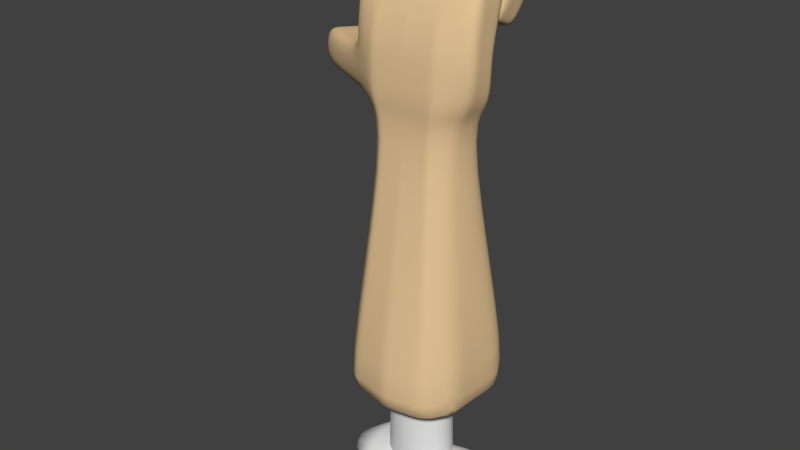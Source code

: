 # Source: bone_arm.blend  (saved by Blender 2.79.0; exported with 4.5.12 LTS)
import bpy
from mathutils import Matrix  # noqa: F401  (used for matrix-valued properties, if any)

bpy.ops.wm.read_factory_settings(use_empty=True)
scene = bpy.context.scene
scene.name = 'Scene'

# ---- collections
col_collection_1 = bpy.data.collections.new('Collection 1'); scene.collection.children.link(col_collection_1)

# ---- materials (node trees are filled in below, after node groups)
mat_skin = bpy.data.materials.new('Skin')
mat_skin.alpha_threshold = 0.0
mat_skin.use_transparent_shadow = False
mat_skin.diffuse_color = (0.8, 0.5691, 0.3121, 1.0)
mat_skin.roughness = 0.5
mat_muscle = bpy.data.materials.new('Muscle')
mat_muscle.alpha_threshold = 0.0
mat_muscle.use_transparent_shadow = False
mat_muscle.diffuse_color = (0.8, 0.004931, 0.006199, 1.0)
mat_muscle.roughness = 0.5
mat_bone = bpy.data.materials.new('Bone')
mat_bone.alpha_threshold = 0.0
mat_bone.use_transparent_shadow = False
mat_bone.roughness = 0.5

# ---- material node trees

# ---- world
world_world = bpy.data.worlds.new('World'); scene.world = world_world
world_world.color = (0.05088, 0.05088, 0.05088)
world_world.use_sun_shadow = False
world_world.sun_shadow_jitter_overblur = 0.0
world_world.cycles.sampling_method = 'MANUAL'

# ---- meshes
me_cube = bpy.data.meshes.new('Cube')
me_cube.from_pydata([(-0.4652, -1.107, 0.8864), (0.02178, -1.107, 0.8864), (0.5168, -1.107, 0.8864), (0.5562, -1.748, -1.303), (0.4773, -1.768, -1.303), (0.0573, -1.771, -1.303), (-0.01374, -1.771, -1.303), (-0.4337, -1.771, -1.303), (0.5168, 0.7246, 0.8864), (0.02178, 0.7246, 0.8864), (-0.4652, 0.7246, 0.8864), (-0.4337, 0.3855, -1.303), (-0.01374, 0.3769, -1.303), (0.0573, 0.3526, -1.303), (0.4773, 0.005038, -1.303), (0.5562, -0.01047, -1.303), (0.9762, 0.7246, 0.8864), (0.9762, 0.016, -1.303), (0.9762, -1.107, 0.8864), (0.9762, -1.369, -1.303), (-0.4968, 0.3871, -1.303), (-0.4968, -1.762, -1.303), (-0.4863, 1.058, 0.7471), (0.7961, 2.205, 1.91), (0.7932, 1.058, 0.7471), (0.3733, 1.058, 0.7471), (-0.4968, 2.205, 1.91), (-0.4996, 1.058, 0.7471), (-0.9111, 1.058, 0.7471), (-0.9083, 2.205, 1.91), (-0.9111, 0.817, 0.9036), (-0.9083, 0.5881, 2.217), (-0.4996, 0.817, 0.9036), (-0.4968, 0.5881, 2.217), (0.7932, 0.817, 0.9036), (0.7961, 0.5881, 2.217), (0.3761, 0.5881, 2.217), (0.3733, 0.817, 0.9036), (0.361, 0.5881, 2.217), (0.3581, 0.817, 0.9036), (-0.05899, 0.5881, 2.217), (-0.06184, 0.817, 0.9036), (-0.06343, 0.5881, 2.217), (-0.06627, 0.817, 0.9036), (-0.4834, 0.5881, 2.217), (-0.4863, 0.817, 0.9036), (-0.9083, -1.399, -1.303), (-0.9083, -1.107, 0.8864), (-0.9083, 0.4148, -1.303), (-0.9083, 0.7246, 0.8864), (-0.06627, 1.058, 0.7471), (-0.06184, 1.058, 0.7471), (0.3581, 1.058, 0.7471), (0.3761, 2.205, 1.91), (0.361, 2.205, 1.91), (-0.05899, 2.205, 1.91), (-0.06343, 2.205, 1.91), (-0.4834, 2.205, 1.91), (0.3705, 1.016, -0.392), (0.3705, 2.751, -0.00375), (-0.06907, 2.751, -0.00375), (-0.489, 2.751, -0.00375), (0.3554, 2.751, -0.00375), (-0.06463, 2.751, -0.00375), (0.7905, 2.751, -0.00375), (-0.06463, 1.068, -0.392), (0.3554, 1.02, -0.392), (-0.489, 1.068, -0.392), (-0.06907, 1.068, -0.392), (0.7905, 1.014, -0.392), (-0.5024, 2.751, -0.00375), (-0.5024, 1.068, -0.392), (-0.9139, 2.751, -0.00375), (-0.9139, 1.068, -0.392), (0.2991, 0.8337, -0.7483), (0.2991, 2.08, -1.268), (-0.1876, 1.549, -1.967), (-0.6076, 1.55, -1.967), (0.297, 1.778, -1.632), (-0.123, 1.84, -1.632), (0.7191, 2.094, -1.268), (-0.123, 0.7451, -1.112), (0.297, 0.5455, -1.112), (-0.6076, 0.5151, -1.447), (-0.1876, 0.523, -1.447), (0.7191, 0.7963, -0.7483), (-0.5724, 1.771, -1.664), (-0.5724, 0.6783, -1.145), (-0.9823, 1.792, -1.664), (-0.9839, 0.68, -1.145), (0.3511, 0.7955, -1.016), (0.3511, 1.77, -1.407), (-0.228, 1.308, -2.12), (-0.5672, 1.308, -2.12), (0.2472, 1.462, -1.774), (-0.07327, 1.568, -1.774), (0.6672, 1.765, -1.407), (-0.07327, 0.7718, -1.377), (0.2472, 0.564, -1.377), (-0.5672, 0.516, -1.701), (-0.228, 0.5225, -1.701), (0.6672, 0.748, -1.016), (-0.6095, 1.538, -1.821), (-0.6095, 0.6736, -1.395), (-0.9467, 1.548, -1.821), (-0.9468, 0.6758, -1.395), (0.5635, 0.2704, -3.56), (0.5562, -1.794, -3.601), (0.4773, 0.3911, -3.601), (0.4773, -1.822, -3.601), (0.0573, 0.6956, -3.601), (0.0573, -1.822, -3.601), (-0.01374, 0.7231, -3.601), (-0.01374, -1.822, -3.601), (-0.4337, 0.7316, -3.601), (-0.4337, -1.822, -3.601), (-0.4968, -1.805, -3.601), (0.9357, 0.08966, -3.527), (0.8654, -1.213, -3.509), (-0.4968, 0.7356, -3.601), (-0.9083, 0.7628, -3.601), (-0.9083, -1.147, -3.601), (0.0573, 0.4863, -2.245), (-0.4337, -1.784, -2.245), (-0.4337, 0.5545, -2.245), (-0.01374, 0.5378, -2.245), (0.0573, -1.784, -2.245), (-0.01374, -1.784, -2.245), (-0.4968, -1.772, -2.245), (0.9762, -1.292, -2.245), (0.9762, -0.04357, -2.245), (0.4773, -0.04043, -2.245), (0.5562, -0.06026, -2.245), (-0.4968, 0.5567, -2.245), (-0.9083, 0.5693, -2.245), (-0.9083, -1.325, -2.245), (0.4773, -1.784, -2.245), (0.5562, -1.756, -2.245), (-1.437, 1.089, -3.72), (-1.908, 0.03181, -3.72), (-1.901, 0.0658, -2.364), (-1.482, 1.191, -2.364), (-1.751, 2.008, -3.72), (-2.222, 0.7485, -3.72), (-2.215, 0.7713, -2.364), (-1.796, 2.004, -2.364), (0.3991, 0.2212, -4.302), (0.3634, -1.468, -4.403), (0.3217, 0.3348, -4.28), (0.3132, -1.482, -4.403), (0.04621, 0.5147, -4.403), (0.04621, -1.485, -4.403), (0.001059, 0.5167, -4.403), (0.001059, -1.485, -4.403), (-0.2659, 0.5167, -4.403), (-0.2659, -1.482, -4.403), (-0.306, -1.474, -4.403), (0.534, 0.07771, -4.257), (0.5089, -1.126, -4.302), (-0.306, 0.5169, -4.403), (-0.447, 0.3719, -4.367), (-0.4489, -1.004, -4.403), (0.8894, 1.705, -14.46), (0.8323, -3.009, -14.6), (0.7122, 2.022, -14.42), (0.7252, -3.048, -14.6), (0.1437, 2.524, -14.6), (0.142, -3.291, -14.6), (0.04799, 2.529, -14.6), (0.04711, -3.289, -14.6), (-0.5184, 2.529, -14.6), (-0.5132, -3.048, -14.6), (-0.5972, -3.026, -14.6), (1.242, 1.121, -14.51), (1.122, -2.057, -14.46), (-0.6042, 2.53, -14.6), (-1.073, 2.125, -14.55), (-1.099, -1.716, -14.6), (-0.4652, 0.114, 0.8864), (-0.4652, -0.4966, 0.8864), (0.5168, 0.114, 0.8864), (0.5168, -0.4966, 0.8864), (0.9762, 0.114, 0.8864), (0.9762, -0.4966, 0.8864), (0.9762, -0.9075, -1.303), (0.9762, -0.4457, -1.303), (0.3742, 1.44, 1.135), (0.3752, 1.823, 1.522), (0.7942, 1.44, 1.135), (0.7951, 1.823, 1.522), (-0.4977, 1.823, 1.522), (-0.4987, 1.44, 1.135), (-0.9092, 1.823, 1.522), (-0.9102, 1.44, 1.135), (-0.9092, 0.6644, 1.779), (-0.9102, 0.7407, 1.342), (-0.4977, 0.6644, 1.779), (-0.4987, 0.7407, 1.342), (0.7942, 0.7407, 1.342), (0.7951, 0.6644, 1.779), (0.3742, 0.7407, 1.342), (0.3752, 0.6644, 1.779), (0.3591, 0.7407, 1.342), (0.36, 0.6644, 1.779), (-0.06089, 0.7407, 1.342), (-0.05994, 0.6644, 1.779), (-0.06533, 0.7407, 1.342), (-0.06438, 0.6644, 1.779), (-0.4853, 0.7407, 1.342), (-0.4844, 0.6644, 1.779), (0.02178, 0.114, 0.8864), (0.02178, -0.4966, 0.8864), (-0.9083, -0.1897, -1.303), (-0.9083, -0.7943, -1.303), (-0.9083, -0.4966, 0.8864), (-0.9083, 0.114, 0.8864), (0.3591, 1.44, 1.135), (0.36, 1.823, 1.522), (-0.06089, 1.44, 1.135), (-0.05994, 1.823, 1.522), (-0.06533, 1.44, 1.135), (-0.06438, 1.823, 1.522), (-0.4853, 1.44, 1.135), (-0.4844, 1.823, 1.522), (0.3705, 1.595, -0.2626), (0.3705, 2.173, -0.1332), (0.7905, 1.593, -0.2626), (0.7905, 2.172, -0.1332), (-0.5024, 2.19, -0.1332), (-0.5024, 1.629, -0.2626), (-0.9139, 2.19, -0.1332), (-0.9139, 1.629, -0.2626), (0.3554, 1.597, -0.2626), (0.3554, 2.174, -0.1332), (-0.06463, 1.629, -0.2626), (-0.06463, 2.19, -0.1332), (-0.06907, 1.629, -0.2626), (-0.06907, 2.19, -0.1332), (-0.489, 1.629, -0.2626), (-0.489, 2.19, -0.1332), (0.2991, 1.249, -0.9214), (0.2991, 1.664, -1.095), (0.7191, 1.229, -0.9214), (0.7191, 1.662, -1.095), (-0.5724, 1.407, -1.491), (-0.5724, 1.042, -1.318), (-0.9829, 1.421, -1.491), (-0.9834, 1.051, -1.318), (0.297, 0.9564, -1.285), (0.297, 1.367, -1.458), (-0.123, 1.11, -1.285), (-0.123, 1.475, -1.458), (-0.1876, 0.8652, -1.62), (-0.1876, 1.207, -1.793), (-0.6076, 0.8602, -1.62), (-0.6076, 1.205, -1.793), (0.3511, 1.12, -1.147), (0.3511, 1.445, -1.277), (0.6672, 1.087, -1.147), (0.6672, 1.426, -1.277), (-0.6095, 1.25, -1.679), (-0.6095, 0.9617, -1.537), (-0.9467, 1.258, -1.679), (-0.9468, 0.9667, -1.537), (0.2472, 0.8633, -1.509), (0.2472, 1.163, -1.642), (-0.07327, 1.037, -1.509), (-0.07327, 1.303, -1.642), (-0.228, 0.7842, -1.841), (-0.228, 1.046, -1.981), (-0.5672, 0.7801, -1.841), (-0.5672, 1.044, -1.981), (0.8888, -0.7789, -3.515), (0.9123, -0.3446, -3.521), (-0.9083, 0.126, -3.601), (-0.9083, -0.5107, -3.601), (-0.9083, -0.06213, -2.245), (-0.9083, -0.6936, -2.245), (0.9762, -0.8758, -2.245), (0.9762, -0.4597, -2.245), (-1.594, 0.7369, -3.72), (-1.751, 0.3844, -3.72), (-1.622, 0.8156, -2.364), (-1.761, 0.4407, -2.364), (-1.908, 1.588, -3.72), (-2.065, 1.168, -3.72), (-1.936, 1.593, -2.364), (-2.075, 1.182, -2.364), (0.5632, -0.725, -4.287), (0.5983, -0.3237, -4.272), (-0.5566, -0.08686, -4.379), (-0.5621, -0.5456, -4.391), (0.8414, 0.1337, -14.5), (0.8046, -1.437, -14.55), (0.7515, 1.094, -14.48), (0.7452, -2.604, -14.54), (0.151, 1.819, -14.6), (0.151, -2.719, -14.6), (0.05149, 1.827, -14.6), (0.05149, -2.715, -14.6), (-0.5366, 1.834, -14.6), (-0.5366, -2.24, -14.6), (1.148, -0.9972, -14.47), (1.192, 0.06208, -14.49), (-0.6249, 1.851, -14.6), (-0.6249, -2.198, -14.6), (-1.072, 0.8449, -14.57), (-1.083, -0.4355, -14.59)], [], [(14, 8, 15), (13, 9, 8, 14), (12, 9, 13), (11, 10, 9, 12), (20, 10, 11), (6, 1, 0, 7), (5, 1, 6), (4, 2, 1, 5), (3, 2, 4), (19, 18, 2, 3), (122, 131, 108, 110), (278, 129, 118, 272), (123, 128, 116, 115), (125, 122, 110, 112), (127, 123, 115, 113), (182, 16, 34, 198), (214, 47, 31, 194), (0, 1, 42, 44), (124, 125, 112, 114), (7, 0, 21), (184, 183, 18, 19), (15, 8, 16, 17), (126, 127, 113, 111), (36, 35, 23, 53), (209, 44, 57, 223), (187, 53, 59, 225), (24, 25, 58, 69), (188, 24, 69, 226), (50, 22, 67, 68), (181, 2, 36, 201), (9, 10, 45, 43), (180, 8, 39, 202), (211, 1, 40, 205), (2, 18, 35, 36), (16, 8, 37, 34), (8, 9, 41, 39), (210, 9, 43, 206), (10, 49, 30, 32), (179, 0, 44, 209), (1, 2, 38, 40), (47, 0, 33, 31), (194, 31, 29, 192), (39, 41, 51, 52), (206, 43, 50, 220), (43, 45, 22, 50), (10, 20, 48, 49), (21, 0, 47, 46), (178, 10, 32, 197), (212, 215, 49, 48), (32, 30, 28, 27), (40, 38, 54, 55), (31, 33, 26, 29), (44, 42, 56, 57), (197, 32, 27, 191), (201, 36, 53, 187), (34, 37, 25, 24), (202, 39, 52, 216), (198, 34, 24, 188), (205, 40, 55, 219), (239, 61, 77, 255), (225, 59, 75, 241), (69, 58, 74, 85), (236, 68, 84, 252), (216, 52, 66, 232), (191, 27, 71, 229), (57, 56, 60, 61), (219, 55, 63, 235), (29, 26, 70, 72), (55, 54, 62, 63), (220, 50, 68, 236), (27, 28, 73, 71), (53, 23, 64, 59), (223, 57, 61, 239), (192, 29, 72, 230), (52, 51, 65, 66), (251, 79, 95, 267), (84, 83, 99, 100), (248, 82, 98, 264), (82, 81, 97, 98), (229, 71, 87, 245), (61, 60, 76, 77), (72, 70, 86, 88), (63, 62, 78, 79), (71, 73, 89, 87), (59, 64, 80, 75), (230, 72, 88, 246), (66, 65, 81, 82), (232, 66, 82, 248), (68, 67, 83, 84), (235, 63, 79, 251), (226, 69, 85, 242), (269, 271, 93, 92), (265, 267, 95, 94), (259, 257, 91, 96), (261, 103, 105, 263), (242, 85, 101, 258), (252, 84, 100, 268), (85, 74, 90, 101), (241, 75, 91, 257), (255, 77, 93, 271), (245, 87, 103, 261), (77, 76, 92, 93), (88, 86, 102, 104), (79, 78, 94, 95), (87, 89, 105, 103), (75, 80, 96, 91), (246, 88, 104, 262), (109, 111, 151, 149), (108, 106, 146, 148), (116, 121, 161, 156), (107, 109, 149, 147), (110, 108, 148, 150), (120, 119, 159, 160), (112, 110, 150, 152), (131, 132, 106, 108), (134, 133, 119, 120), (132, 130, 117, 106), (133, 124, 114, 119), (128, 135, 121, 116), (137, 136, 109, 107), (121, 135, 140, 139), (136, 126, 111, 109), (129, 137, 107, 118), (19, 3, 137, 129), (4, 5, 126, 136), (212, 48, 134, 276), (3, 4, 136, 137), (21, 46, 135, 128), (20, 11, 124, 133), (15, 17, 130, 132), (48, 20, 133, 134), (14, 15, 132, 131), (5, 6, 127, 126), (11, 12, 125, 124), (6, 7, 123, 127), (12, 13, 122, 125), (7, 21, 128, 123), (184, 19, 129, 278), (13, 14, 131, 122), (282, 141, 145, 286), (275, 121, 139, 281), (276, 134, 141, 282), (134, 120, 138, 141), (286, 145, 142, 284), (139, 140, 144, 143), (141, 138, 142, 145), (281, 139, 143, 285), (155, 156, 172, 171), (288, 158, 174, 302), (153, 155, 171, 169), (158, 147, 163, 174), (151, 153, 169, 167), (146, 157, 173, 162), (290, 160, 176, 306), (274, 120, 160, 290), (106, 117, 157, 146), (111, 113, 153, 151), (118, 107, 147, 158), (113, 115, 155, 153), (272, 118, 158, 288), (115, 116, 156, 155), (119, 114, 154, 159), (114, 112, 152, 154), (295, 293, 163, 165), (297, 295, 165, 167), (299, 297, 167, 169), (301, 299, 169, 171), (305, 301, 171, 172), (293, 302, 174, 163), (305, 172, 177, 307), (159, 154, 170, 175), (154, 152, 168, 170), (152, 150, 166, 168), (160, 159, 175, 176), (150, 148, 164, 166), (147, 149, 165, 163), (156, 161, 177, 172), (148, 146, 162, 164), (149, 151, 167, 165), (175, 304, 306, 176), (304, 305, 307, 306), (162, 173, 303, 292), (292, 303, 302, 293), (175, 170, 300, 304), (304, 300, 301, 305), (170, 168, 298, 300), (300, 298, 299, 301), (168, 166, 296, 298), (298, 296, 297, 299), (166, 164, 294, 296), (296, 294, 295, 297), (164, 162, 292, 294), (294, 292, 293, 295), (117, 273, 289, 157), (273, 272, 288, 289), (121, 275, 291, 161), (275, 274, 290, 291), (161, 291, 307, 177), (291, 290, 306, 307), (157, 289, 303, 173), (289, 288, 302, 303), (138, 280, 284, 142), (280, 281, 285, 284), (144, 287, 285, 143), (287, 286, 284, 285), (135, 277, 283, 140), (277, 276, 282, 283), (120, 274, 280, 138), (274, 275, 281, 280), (140, 283, 287, 144), (283, 282, 286, 287), (17, 185, 279, 130), (185, 184, 278, 279), (46, 213, 277, 135), (213, 212, 276, 277), (89, 247, 263, 105), (247, 246, 262, 263), (86, 244, 260, 102), (244, 245, 261, 260), (83, 254, 270, 99), (254, 255, 271, 270), (74, 240, 256, 90), (240, 241, 257, 256), (76, 253, 269, 92), (253, 252, 268, 269), (80, 243, 259, 96), (243, 242, 258, 259), (102, 260, 262, 104), (260, 261, 263, 262), (101, 90, 256, 258), (258, 256, 257, 259), (98, 97, 266, 264), (264, 266, 267, 265), (100, 99, 270, 268), (268, 270, 271, 269), (64, 227, 243, 80), (227, 226, 242, 243), (65, 234, 250, 81), (234, 235, 251, 250), (62, 233, 249, 78), (233, 232, 248, 249), (73, 231, 247, 89), (231, 230, 246, 247), (70, 228, 244, 86), (228, 229, 245, 244), (78, 249, 265, 94), (249, 248, 264, 265), (81, 250, 266, 97), (250, 251, 267, 266), (28, 193, 231, 73), (193, 192, 230, 231), (22, 222, 238, 67), (222, 223, 239, 238), (56, 221, 237, 60), (221, 220, 236, 237), (51, 218, 234, 65), (218, 219, 235, 234), (26, 190, 228, 70), (190, 191, 229, 228), (54, 217, 233, 62), (217, 216, 232, 233), (60, 237, 253, 76), (237, 236, 252, 253), (58, 224, 240, 74), (224, 225, 241, 240), (67, 238, 254, 83), (238, 239, 255, 254), (41, 204, 218, 51), (204, 205, 219, 218), (35, 199, 189, 23), (199, 198, 188, 189), (38, 203, 217, 54), (203, 202, 216, 217), (37, 200, 186, 25), (200, 201, 187, 186), (33, 196, 190, 26), (196, 197, 191, 190), (46, 47, 214, 213), (213, 214, 215, 212), (0, 179, 196, 33), (179, 178, 197, 196), (42, 207, 221, 56), (207, 206, 220, 221), (30, 195, 193, 28), (195, 194, 192, 193), (10, 178, 208, 45), (178, 179, 209, 208), (1, 211, 207, 42), (211, 210, 206, 207), (9, 210, 204, 41), (210, 211, 205, 204), (2, 181, 203, 38), (181, 180, 202, 203), (8, 180, 200, 37), (180, 181, 201, 200), (23, 189, 227, 64), (189, 188, 226, 227), (25, 186, 224, 58), (186, 187, 225, 224), (45, 208, 222, 22), (208, 209, 223, 222), (17, 16, 182, 185), (185, 182, 183, 184), (49, 215, 195, 30), (215, 214, 194, 195), (18, 183, 199, 35), (183, 182, 198, 199), (130, 279, 273, 117), (279, 278, 272, 273)])
me_cube.polygons.foreach_set('use_smooth', [True] * 309)
me_cube.polygons.foreach_set('material_index', [0, 0, 0, 0, 0, 0, 0, 0, 0, 0, 0, 0, 0, 0, 0, 0, 0, 0, 0, 0, 0, 0, 0, 0, 0, 0, 0, 0, 0, 0, 0, 0, 0, 0, 0, 0, 0, 0, 0, 0, 0, 0, 0, 0, 0, 0, 0, 0, 0, 0, 0, 0, 0, 0, 0, 0, 0, 0, 0, 0, 0, 0, 0, 0, 0, 0, 0, 0, 0, 0, 0, 0, 0, 0, 0, 0, 0, 0, 0, 0, 0, 0, 0, 0, 0, 0, 0, 0, 0, 0, 0, 0, 0, 0, 0, 0, 0, 0, 0, 0, 0, 0, 0, 0, 0, 0, 0, 0, 0, 0, 0, 0, 0, 0, 0, 0, 0, 0, 0, 0, 0, 0, 0, 0, 0, 0, 0, 0, 0, 0, 0, 0, 0, 0, 0, 0, 0, 0, 0, 0, 0, 0, 0, 0, 0, 0, 0, 0, 0, 0, 0, 0, 0, 0, 0, 0, 0, 0, 0, 0, 0, 0, 0, 0, 0, 0, 0, 0, 0, 0, 0, 0, 0, 0, 0, 0, 0, 0, 0, 0, 0, 0, 0, 0, 1, 0, 1, 0, 1, 0, 1, 0, 0, 0, 0, 0, 0, 0, 0, 0, 0, 0, 0, 0, 0, 0, 0, 0, 0, 0, 0, 0, 0, 0, 0, 0, 0, 0, 0, 0, 0, 0, 0, 0, 0, 0, 0, 0, 0, 0, 0, 0, 0, 0, 0, 0, 0, 0, 0, 0, 0, 0, 0, 0, 0, 0, 0, 0, 0, 0, 0, 0, 0, 0, 0, 0, 0, 0, 0, 0, 0, 0, 0, 0, 0, 0, 0, 0, 0, 0, 0, 0, 0, 0, 0, 0, 0, 0, 0, 0, 0, 0, 0, 0, 0, 0, 0, 0, 0, 0, 0, 0, 0, 0, 0, 0, 0, 0, 0, 0, 0, 0, 0, 0, 0, 0, 0, 0, 0])
me_cube.materials.append(mat_skin)
me_cube.materials.append(mat_muscle)
me_cube.use_remesh_preserve_volume = False
me_cube.use_remesh_preserve_attributes = False
me_cube.use_mirror_vertex_groups = False
me_cube.update()
me_cylinder_001 = bpy.data.meshes.new('Cylinder.001')
me_cylinder_001.from_pydata([(-3.64e-09, 1.098, -1.0), (0.0, 1.0, 4.845), (0.4201, 1.014, -1.0), (0.3827, 0.9239, 4.845), (0.7762, 0.7762, -1.0), (0.7071, 0.7071, 4.845), (1.014, 0.4201, -1.0), (0.9239, 0.3827, 4.845), (1.098, -4.907e-08, -1.0), (1.0, -4.371e-08, 4.845), (1.014, -0.4201, -1.0), (0.9239, -0.3827, 4.845), (0.7762, -0.7762, -1.0), (0.7071, -0.7071, 4.845), (0.4201, -1.014, -1.0), (0.3827, -0.9239, 4.845), (1.621e-07, -1.098, -1.0), (1.51e-07, -1.0, 4.845), (-0.4201, -1.014, -1.0), (-0.3827, -0.9239, 4.845), (-0.7762, -0.7762, -1.0), (-0.7071, -0.7071, 4.845), (-1.014, -0.4201, -1.0), (-0.9239, -0.3827, 4.845), (-1.098, 1.2e-08, -1.0), (-1.0, 1.192e-08, 4.845), (-1.014, 0.4201, -1.0), (-0.9239, 0.3827, 4.845), (-0.7762, 0.7762, -1.0), (-0.7071, 0.7071, 4.845), (-0.4201, 1.014, -1.0), (-0.3827, 0.9239, 4.845)], [], [(0, 1, 3, 2), (2, 3, 5, 4), (4, 5, 7, 6), (6, 7, 9, 8), (8, 9, 11, 10), (10, 11, 13, 12), (12, 13, 15, 14), (14, 15, 17, 16), (16, 17, 19, 18), (18, 19, 21, 20), (20, 21, 23, 22), (22, 23, 25, 24), (24, 25, 27, 26), (26, 27, 29, 28), (3, 1, 31, 29, 27, 25, 23, 21, 19, 17, 15, 13, 11, 9, 7, 5), (28, 29, 31, 30), (30, 31, 1, 0), (0, 2, 4, 6, 8, 10, 12, 14, 16, 18, 20, 22, 24, 26, 28, 30)])
me_cylinder_001.polygons.foreach_set('use_smooth', [True] * 18)
me_cylinder_001.materials.append(mat_bone)
me_cylinder_001.use_remesh_preserve_volume = False
me_cylinder_001.use_remesh_preserve_attributes = False
me_cylinder_001.use_mirror_vertex_groups = False
me_cylinder_001.update()
me_cylinder = bpy.data.meshes.new('Cylinder')
me_cylinder.from_pydata([(0.1339, 0.5225, 1.754), (0.01228, 1.0, 1.0), (-0.04019, 0.3999, 1.812), (0.409, 0.9239, 0.9885), (-0.1565, 0.2164, 1.85), (0.7464, 0.7071, 0.9784), (-0.1974, 9.981e-09, 1.864), (0.9711, 0.3827, 0.9717), (-0.1565, -0.2164, 1.85), (1.05, -4.371e-08, 0.9694), (-0.04019, -0.3999, 1.812), (0.9711, -0.3827, 0.9717), (0.1339, -0.5225, 1.754), (0.7464, -0.7071, 0.9784), (0.3393, -0.5656, 1.685), (0.409, -0.9239, 0.9885), (0.5446, -0.5225, 1.617), (0.01228, -1.0, 1.0), (0.7187, -0.3999, 1.559), (-0.3846, -0.9239, 1.012), (0.835, -0.2164, 1.52), (-0.7211, -0.7071, 1.022), (0.8759, -2.149e-08, 1.507), (-0.9433, -0.3827, 1.029), (0.835, 0.2164, 1.52), (-1.021, 1.192e-08, 1.031), (0.7187, 0.3999, 1.559), (-0.9433, 0.3827, 1.029), (0.3393, 0.5656, 1.685), (-0.7211, 0.7071, 1.022), (0.5446, 0.5225, 1.617), (-0.3846, 0.9239, 1.012), (7.564e-09, 0.797, 0.0), (0.305, 0.7363, 0.0), (0.5635, 0.5635, 0.0), (0.7363, 0.305, 0.0), (0.797, -3.257e-08, 0.0), (0.7363, -0.305, 0.0), (0.5635, -0.5635, 0.0), (0.305, -0.7363, 0.0), (1.279e-07, -0.797, 0.0), (-0.305, -0.7363, 0.0), (-0.5635, -0.5635, 0.0), (-0.7363, -0.305, 0.0), (-0.797, 1.177e-08, 0.0), (-0.7363, 0.305, 0.0), (-0.5635, 0.5635, 0.0), (-0.305, 0.7363, 0.0), (0.3917, 0.1977, 1.843), (0.32, 0.1826, 1.867), (0.2591, 0.1398, 1.887), (0.2184, 0.07565, 1.901), (0.2042, 1.076e-08, 1.905), (0.2184, -0.07565, 1.901), (0.2591, -0.1398, 1.887), (0.32, -0.1826, 1.867), (0.3917, -0.1977, 1.843), (0.4635, -0.1826, 1.819), (0.5244, -0.1398, 1.799), (0.565, -0.07565, 1.785), (0.5793, -2.403e-10, 1.781), (0.565, 0.07565, 1.785), (0.5244, 0.1398, 1.799), (0.4635, 0.1826, 1.819)], [], [(32, 1, 3, 33), (33, 3, 5, 34), (34, 5, 7, 35), (35, 7, 9, 36), (36, 9, 11, 37), (37, 11, 13, 38), (38, 13, 15, 39), (39, 15, 17, 40), (40, 17, 19, 41), (41, 19, 21, 42), (42, 21, 23, 43), (43, 23, 25, 44), (44, 25, 27, 45), (45, 27, 29, 46), (9, 7, 24, 22), (46, 29, 31, 47), (47, 31, 1, 32), (63, 48, 49, 50, 51, 52, 53, 54, 55, 56, 57, 58, 59, 60, 61, 62), (1, 31, 0, 28), (23, 21, 10, 8), (13, 11, 20, 18), (27, 25, 6, 4), (3, 1, 28, 30), (17, 15, 16, 14), (7, 5, 26, 24), (31, 29, 2, 0), (21, 19, 12, 10), (11, 9, 22, 20), (25, 23, 8, 6), (15, 13, 18, 16), (5, 3, 30, 26), (29, 27, 4, 2), (19, 17, 14, 12), (8, 10, 54, 53), (30, 28, 48, 63), (10, 12, 55, 54), (0, 2, 50, 49), (20, 22, 60, 59), (2, 4, 51, 50), (22, 24, 61, 60), (12, 14, 56, 55), (14, 16, 57, 56), (4, 6, 52, 51), (24, 26, 62, 61), (6, 8, 53, 52), (26, 30, 63, 62), (16, 18, 58, 57), (28, 0, 49, 48), (18, 20, 59, 58)])
me_cylinder.polygons.foreach_set('use_smooth', [True] * 49)
me_cylinder.materials.append(mat_bone)
me_cylinder.use_remesh_preserve_volume = False
me_cylinder.use_remesh_preserve_attributes = False
me_cylinder.use_mirror_vertex_groups = False
me_cylinder.update()

# ---- objects
ob_cube = bpy.data.objects.new('Cube', me_cube)
ob_cylinder_001 = bpy.data.objects.new('Cylinder.001', me_cylinder_001)
ob_cylinder = bpy.data.objects.new('Cylinder', me_cylinder)

# ---- transforms, parenting, visibility, modifiers, constraints
ob_cube.location = (-0.4494, -2.037e-08, 19.68)
ob_cube.scale = (2.513, 1.0, 1.0)
ob_cube.lineart.crease_threshold = 0.0
_m = ob_cube.modifiers.new('Subsurf', 'SUBSURF')
_m.uv_smooth = 'PRESERVE_CORNERS'
_m.quality = 2
_m.show_only_control_edges = False
ob_cylinder_001.location = (-0.5262, -0.3867, 2.148)
ob_cylinder_001.scale = (1.219, 0.9815, 0.821)
ob_cylinder_001.lineart.crease_threshold = 0.0
_m = ob_cylinder_001.modifiers.new('EdgeSplit', 'EDGE_SPLIT')
ob_cylinder.location = (-0.5262, -0.4262, 1.155)
ob_cylinder.rotation_euler = (-0.0, 1.571, 0.0)
ob_cylinder.scale = (1.0, 1.485, 1.485)
ob_cylinder.lineart.crease_threshold = 0.0
_m = ob_cylinder.modifiers.new('Mirror', 'MIRROR')
_m.use_axis = (False, False, True)

# ---- collection membership
col_collection_1.objects.link(ob_cube)
col_collection_1.objects.link(ob_cylinder_001)
col_collection_1.objects.link(ob_cylinder)

# ---- scene / render settings (as saved in the file)
scene.frame_start = 1; scene.frame_end = 250; scene.frame_set(40)
scene.render.engine = 'BLENDER_EEVEE_NEXT'
scene.render.resolution_percentage = 50
scene.render.dither_intensity = 0.0
scene.cycles.use_denoising = False
scene.cycles.samples = 128
scene.cycles.sampling_pattern = 'TABULATED_SOBOL'
scene.cycles.use_adaptive_sampling = False
scene.cycles.use_light_tree = False
scene.cycles.blur_glossy = 0.0
scene.cycles.sample_clamp_indirect = 0.0
scene.view_settings.view_transform = 'Standard'
bpy.context.view_layer.update()

# ---- added for rendering (the .blend has no active camera and no usable light): camera, sun
cam_auto = bpy.data.cameras.new('AutoCamera')
cam_auto.lens = 50.0
cam_auto.sensor_width = 36.0
cam_auto.clip_end = 1000.0
ob_auto_camera = bpy.data.objects.new('AutoCamera', cam_auto)
scene.collection.objects.link(ob_auto_camera)
ob_auto_camera.location = (20.7425, -27.1779, 28.9414)
ob_auto_camera.rotation_euler = (1.09748, -7.21219e-08, 0.694738)
scene.camera = ob_auto_camera
light_auto_sun = bpy.data.lights.new('AutoSun', 'SUN')
light_auto_sun.energy = 3.0
light_auto_sun.angle = 0.0523599
ob_auto_sun = bpy.data.objects.new('AutoSun', light_auto_sun)
scene.collection.objects.link(ob_auto_sun)
ob_auto_sun.rotation_euler = (0.872665, 0.174533, 0.523599)
bpy.context.view_layer.update()
